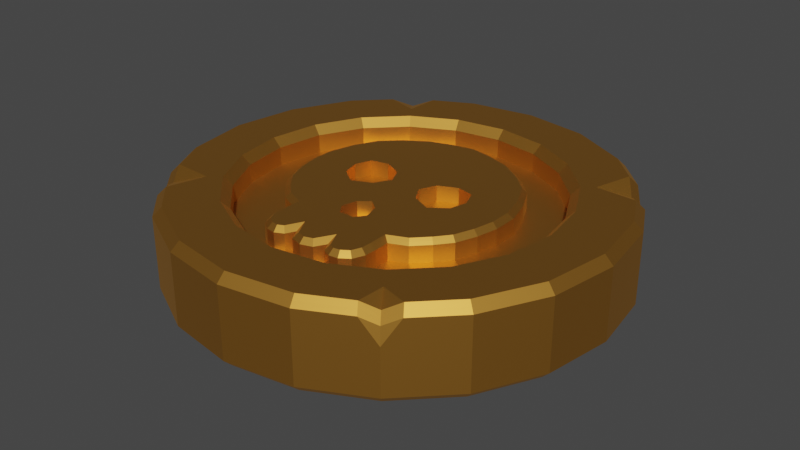 # Source: SkullCoin.blend  (saved by Blender 3.1.7; exported with 4.5.12 LTS)
import bpy
from mathutils import Matrix  # noqa: F401  (used for matrix-valued properties, if any)

bpy.ops.wm.read_factory_settings(use_empty=True)
scene = bpy.context.scene
scene.name = 'Scene'

# ---- collections
col_collection = bpy.data.collections.new('Collection'); scene.collection.children.link(col_collection)

# ---- materials (node trees are filled in below, after node groups)
mat_material_001 = bpy.data.materials.new('Material.001')
mat_material_001.use_transparent_shadow = False

# ---- node groups
ng_auto_smooth = bpy.data.node_groups.new('Auto Smooth', 'GeometryNodeTree')
_s = ng_auto_smooth.interface.new_socket(name='Geometry', in_out='OUTPUT', socket_type='NodeSocketGeometry')
_s = ng_auto_smooth.interface.new_socket(name='Geometry', in_out='INPUT', socket_type='NodeSocketGeometry')
_s = ng_auto_smooth.interface.new_socket(name='Angle', in_out='INPUT', socket_type='NodeSocketFloat')
_s.subtype = 'ANGLE'
_s.min_value = 0.0
_s.max_value = 3.142
ng_auto_smooth.is_modifier = True
_N = ng_auto_smooth.nodes; _L = ng_auto_smooth.links
n0 = _N.new('NodeGroupOutput'); n0.name = 'Group Output'; n0.location = (480, -100)
n1 = _N.new('NodeGroupInput'); n1.name = 'Group Input'; n1.location = (-420, -300)
n2 = _N.new('NodeGroupInput'); n2.name = 'Group Input.001'; n2.location = (-60, -100)
n3 = _N.new('GeometryNodeSetShadeSmooth'); n3.name = 'Set Shade Smooth'; n3.location = (120, -100)
n3.domain = 'EDGE'
n4 = _N.new('GeometryNodeSetShadeSmooth'); n4.name = 'Set Shade Smooth.001'; n4.location = (300, -100)
n5 = _N.new('GeometryNodeInputMeshEdgeAngle'); n5.name = 'Edge Angle'; n5.location = (-420, -220)
n6 = _N.new('GeometryNodeInputEdgeSmooth'); n6.name = 'Is Edge Smooth'; n6.location = (-60, -160)
n7 = _N.new('GeometryNodeInputShadeSmooth'); n7.name = 'Is Face Smooth'; n7.location = (-240, -340)
n8 = _N.new('FunctionNodeBooleanMath'); n8.name = 'Boolean Math'; n8.location = (-60, -220)
n9 = _N.new('FunctionNodeCompare'); n9.name = 'Compare'; n9.location = (-240, -180)
n9.operation = 'LESS_EQUAL'
_L.new(n5.outputs[0], n9.inputs[0])
_L.new(n4.outputs[0], n0.inputs[0])
_L.new(n1.outputs[1], n9.inputs[1])
_L.new(n9.outputs[0], n8.inputs[0])
_L.new(n7.outputs[0], n8.inputs[1])
_L.new(n2.outputs[0], n3.inputs[0])
_L.new(n6.outputs[0], n3.inputs[1])
_L.new(n3.outputs[0], n4.inputs[0])
_L.new(n8.outputs[0], n3.inputs[2])
n0.is_active_output = True

# ---- material node trees
mat_material_001.use_nodes = True; mat_material_001.node_tree.nodes.clear()
_N = mat_material_001.node_tree.nodes; _L = mat_material_001.node_tree.links
n0 = _N.new('ShaderNodeBsdfPrincipled'); n0.name = 'Principled BSDF'; n0.location = (10, 300)
n0.distribution = 'GGX'
n0.subsurface_method = 'RANDOM_WALK_SKIN'
n0.inputs[0].default_value = (0.8, 0.3767, 0.0667, 1.0)
n0.inputs[1].default_value = 1.0
n0.inputs[3].default_value = 1.45
n0.inputs[8].default_value = 1.0
n0.inputs[9].default_value = (11.1, 0.2, 0.1)
n0.inputs[10].default_value = 0.06299
n0.inputs[27].default_value = (0.0, 0.0, 0.0, 1.0)
n0.inputs[28].default_value = 1.0
n1 = _N.new('ShaderNodeOutputMaterial'); n1.name = 'Material Output'; n1.location = (300, 300)
_L.new(n0.outputs[0], n1.inputs[0])
n1.is_active_output = True

# ---- world
world_world = bpy.data.worlds.new('World'); scene.world = world_world
world_world.use_nodes = True; world_world.node_tree.nodes.clear()
_N = world_world.node_tree.nodes; _L = world_world.node_tree.links
n0 = _N.new('ShaderNodeOutputWorld'); n0.name = 'World Output'; n0.location = (300, 300)
n1 = _N.new('ShaderNodeBackground'); n1.name = 'Background'; n1.location = (10, 300)
n1.inputs[0].default_value = (0.05088, 0.05088, 0.05088, 1.0)
_L.new(n1.outputs[0], n0.inputs[0])
n0.is_active_output = True
world_world.color = (0.05088, 0.05088, 0.05088)
world_world.use_sun_shadow = False
world_world.sun_shadow_jitter_overblur = 0.0

# ---- meshes
me_cylinder = bpy.data.meshes.new('Cylinder')
me_cylinder.from_pydata([(0.2146, 0.6606, 0.07714), (0.0, 0.6946, 0.07714), (0.4083, 0.562, 0.07714), (0.562, 0.4083, 0.07714), (0.6606, 0.2146, 0.07714), (0.6946, -1.376e-08, 0.07714), (0.6606, -0.2146, 0.07714), (0.562, -0.4083, 0.07714), (0.4083, -0.562, 0.07714), (0.2146, -0.6606, 0.07714), (0.0, -0.6946, 0.07714), (0.0, 0.5338, 0.07714), (0.0, -0.5894, 0.07714), (0.1017, 0.5162, 0.07714), (0.2071, 0.4814, 0.07714), (0.3259, 0.4051, 0.07714), (0.4071, 0.3278, 0.07714), (0.4632, 0.2165, 0.07714), (0.4965, 0.1126, 0.07714), (0.4978, -0.01329, 0.07714), (0.4773, -0.1118, 0.07714), (0.4429, -0.206, 0.07714), (0.3898, -0.2731, 0.07714), (0.3253, -0.3392, 0.07714), (0.2486, -0.3719, 0.07714), (0.2505, -0.4424, 0.07714), (0.2488, -0.496, 0.07714), (0.2272, -0.5488, 0.07714), (0.1847, -0.5779, 0.07714), (0.1429, -0.5837, 0.07714), (0.1035, -0.5644, 0.07714), (0.08201, -0.5215, 0.07714), (0.05366, -0.5721, 0.07714), (0.0, 0.03702, 0.1742), (0.2686, 0.13, 0.1035), (0.1906, 0.1483, 0.1742), (0.07127, 0.03616, 0.1742), (0.2025, -0.07756, 0.1742), (0.2967, 0.05566, 0.1742), (0.1062, 0.1091, 0.1742), (0.1145, -0.03842, 0.1742), (0.2768, -0.02313, 0.1742), (0.2686, 0.13, 0.1742), (0.0, -0.3226, 0.1742), (0.06672, -0.2813, 0.1742), (0.0, -0.1735, 0.1742), (0.03336, -0.3263, 0.1742), (0.0481, -0.2102, 0.1742), (0.1906, 0.1483, 0.1035), (0.1062, 0.1091, 0.1035), (0.1903, 0.04065, 0.1035), (0.07127, 0.03616, 0.1035), (0.1145, -0.03842, 0.1035), (0.2025, -0.07756, 0.1035), (0.2768, -0.02313, 0.1035), (0.2967, 0.05566, 0.1035), (0.0, -0.248, 0.1035), (0.0, -0.3226, 0.1035), (0.03336, -0.3263, 0.1035), (0.02224, -0.2591, 0.1035), (0.06672, -0.2813, 0.1035), (0.0481, -0.2102, 0.1035), (0.0, -0.1735, 0.1035), (0.0, 1.0, -0.1606), (0.0, 0.9611, -0.1991), (0.0, 0.9805, -0.1798), (0.0, 0.6946, 0.1606), (0.0, 0.7335, 0.1991), (0.0, 0.7141, 0.1798), (0.297, 0.914, -0.1991), (0.309, 0.9511, -0.1606), (0.303, 0.9325, -0.1798), (0.2146, 0.6606, 0.1606), (0.2267, 0.6976, 0.1991), (0.2207, 0.6791, 0.1798), (0.5649, 0.7775, -0.1991), (0.5878, 0.809, -0.1606), (0.5763, 0.7933, -0.1798), (0.4083, 0.562, 0.1606), (0.4312, 0.5934, 0.1991), (0.4197, 0.5777, 0.1798), (0.7775, 0.5649, -0.1991), (0.809, 0.5878, -0.1606), (0.7933, 0.5763, -0.1798), (0.562, 0.4083, 0.1606), (0.5934, 0.4312, 0.1991), (0.5777, 0.4197, 0.1798), (0.914, 0.297, -0.1991), (0.9511, 0.309, -0.1606), (0.9325, 0.303, -0.1798), (0.6606, 0.2146, 0.1606), (0.6976, 0.2267, 0.1991), (0.6791, 0.2207, 0.1798), (0.9611, -3.26e-08, -0.1991), (1.0, -4.371e-08, -0.1606), (0.9805, -3.815e-08, -0.1798), (0.6946, -1.376e-08, 0.1606), (0.7335, -1.758e-08, 0.1991), (0.7141, -1.567e-08, 0.1798), (0.914, -0.297, -0.1991), (0.9511, -0.309, -0.1606), (0.9325, -0.303, -0.1798), (0.6606, -0.2146, 0.1606), (0.6976, -0.2267, 0.1991), (0.6791, -0.2207, 0.1798), (0.7775, -0.5649, -0.1991), (0.809, -0.5878, -0.1606), (0.7933, -0.5763, -0.1798), (0.562, -0.4083, 0.1606), (0.5934, -0.4312, 0.1991), (0.5777, -0.4197, 0.1798), (0.5649, -0.7775, -0.1991), (0.5878, -0.809, -0.1606), (0.5763, -0.7933, -0.1798), (0.4083, -0.562, 0.1606), (0.4312, -0.5934, 0.1991), (0.4197, -0.5777, 0.1798), (0.297, -0.914, -0.1991), (0.309, -0.9511, -0.1606), (0.303, -0.9325, -0.1798), (0.2146, -0.6606, 0.1606), (0.2267, -0.6976, 0.1991), (0.2207, -0.6791, 0.1798), (0.0, -0.9611, -0.1991), (0.0, -1.0, -0.1606), (0.0, -0.9805, -0.1798), (0.0, -0.7335, 0.1991), (0.0, -0.6946, 0.1606), (0.0, -0.7141, 0.1798), (0.297, 0.914, 0.1991), (0.309, 0.9511, 0.1606), (0.303, 0.9325, 0.1798), (0.0, 0.9611, 0.1991), (0.0, 1.0, 0.1606), (0.0, 0.9805, 0.1798), (0.5649, 0.7775, 0.1991), (0.5878, 0.809, 0.1606), (0.5763, 0.7933, 0.1798), (0.914, 0.297, 0.1991), (0.9511, 0.309, 0.1606), (0.9325, 0.303, 0.1798), (0.9611, -3.989e-08, 0.1991), (1.0, -4.371e-08, 0.1606), (0.9805, -4.18e-08, 0.1798), (0.914, -0.297, 0.1991), (0.9511, -0.309, 0.1606), (0.9325, -0.303, 0.1798), (0.7775, -0.5649, 0.1991), (0.809, -0.5878, 0.1606), (0.7933, -0.5763, 0.1798), (0.297, -0.914, 0.1991), (0.309, -0.9511, 0.1606), (0.303, -0.9325, 0.1798), (0.0, -1.0, 0.1606), (0.0, -0.9611, 0.1991), (0.0, -0.9805, 0.1798), (0.0, 0.5105, 0.1742), (0.0, 0.5338, 0.1513), (0.0, 0.5221, 0.1628), (0.0, -0.5894, 0.1513), (0.0, -0.5654, 0.1742), (0.0, -0.5774, 0.1628), (0.0888, 0.4952, 0.1742), (0.1017, 0.5162, 0.1513), (0.09524, 0.5057, 0.1628), (0.2059, 0.4565, 0.1742), (0.2071, 0.4814, 0.1513), (0.2065, 0.4689, 0.1628), (0.307, 0.3915, 0.1742), (0.3259, 0.4051, 0.1513), (0.3164, 0.3983, 0.1628), (0.3885, 0.3139, 0.1742), (0.4071, 0.3278, 0.1513), (0.3978, 0.3208, 0.1628), (0.4414, 0.2089, 0.1742), (0.4632, 0.2165, 0.1513), (0.4523, 0.2127, 0.1628), (0.4738, 0.08875, 0.1742), (0.4965, 0.09762, 0.1513), (0.4852, 0.09319, 0.1628), (0.475, -0.01047, 0.1742), (0.4978, -0.01329, 0.1513), (0.4864, -0.01188, 0.1628), (0.4552, -0.1055, 0.1742), (0.4773, -0.1118, 0.1513), (0.4663, -0.1087, 0.1628), (0.4226, -0.1946, 0.1742), (0.4429, -0.206, 0.1513), (0.4327, -0.2003, 0.1628), (0.3725, -0.258, 0.1742), (0.3898, -0.2731, 0.1513), (0.3812, -0.2656, 0.1628), (0.3121, -0.3199, 0.1742), (0.3253, -0.3392, 0.1513), (0.3187, -0.3296, 0.1628), (0.2253, -0.3569, 0.1742), (0.2486, -0.3719, 0.1513), (0.2369, -0.3644, 0.1628), (0.2275, -0.4424, 0.1742), (0.2505, -0.4424, 0.1513), (0.239, -0.4424, 0.1628), (0.226, -0.4911, 0.1742), (0.2488, -0.496, 0.1513), (0.2374, -0.4935, 0.1628), (0.2086, -0.5338, 0.1742), (0.2272, -0.5488, 0.1513), (0.2179, -0.5413, 0.1628), (0.1762, -0.5559, 0.1742), (0.1847, -0.5779, 0.1513), (0.1805, -0.5669, 0.1628), (0.1467, -0.56, 0.1742), (0.1429, -0.5837, 0.1513), (0.1448, -0.5719, 0.1628), (0.1205, -0.5472, 0.1742), (0.1035, -0.5644, 0.1513), (0.112, -0.5558, 0.1628), (0.08315, -0.4726, 0.1742), (0.08201, -0.5215, 0.1513), (0.08258, -0.497, 0.1628), (0.03806, -0.5531, 0.1742), (0.05366, -0.5721, 0.1513), (0.04586, -0.5626, 0.1628), (-0.2146, 0.6606, 0.07714), (-0.4083, 0.562, 0.07714), (-0.562, 0.4083, 0.07714), (-0.6606, 0.2146, 0.07714), (-0.6946, -1.376e-08, 0.07714), (-0.6606, -0.2146, 0.07714), (-0.562, -0.4083, 0.07714), (-0.4083, -0.562, 0.07714), (-0.2146, -0.6606, 0.07714), (-0.1017, 0.5162, 0.07714), (-0.2071, 0.4814, 0.07714), (-0.3259, 0.4051, 0.07714), (-0.4071, 0.3278, 0.07714), (-0.4632, 0.2165, 0.07714), (-0.4965, 0.1126, 0.07714), (-0.4978, -0.01329, 0.07714), (-0.4773, -0.1118, 0.07714), (-0.4429, -0.206, 0.07714), (-0.3898, -0.2731, 0.07714), (-0.3253, -0.3392, 0.07714), (-0.2486, -0.3719, 0.07714), (-0.2505, -0.4424, 0.07714), (-0.2488, -0.496, 0.07714), (-0.2272, -0.5488, 0.07714), (-0.1847, -0.5779, 0.07714), (-0.1429, -0.5837, 0.07714), (-0.1035, -0.5644, 0.07714), (-0.08201, -0.5215, 0.07714), (-0.05366, -0.5721, 0.07714), (-0.2686, 0.13, 0.1035), (-0.1906, 0.1483, 0.1742), (-0.07127, 0.03616, 0.1742), (-0.2025, -0.07756, 0.1742), (-0.2967, 0.05566, 0.1742), (-0.1062, 0.1091, 0.1742), (-0.1145, -0.03842, 0.1742), (-0.2768, -0.02313, 0.1742), (-0.2686, 0.13, 0.1742), (-0.06672, -0.2813, 0.1742), (-0.03336, -0.3263, 0.1742), (-0.0481, -0.2102, 0.1742), (-0.1906, 0.1483, 0.1035), (-0.1062, 0.1091, 0.1035), (-0.1903, 0.04065, 0.1035), (-0.07127, 0.03616, 0.1035), (-0.1145, -0.03842, 0.1035), (-0.2025, -0.07756, 0.1035), (-0.2768, -0.02313, 0.1035), (-0.2967, 0.05566, 0.1035), (-0.03336, -0.3263, 0.1035), (-0.02224, -0.2591, 0.1035), (-0.06672, -0.2813, 0.1035), (-0.0481, -0.2102, 0.1035), (-0.297, 0.914, -0.1991), (-0.309, 0.9511, -0.1606), (-0.303, 0.9325, -0.1798), (-0.2146, 0.6606, 0.1606), (-0.2267, 0.6976, 0.1991), (-0.2207, 0.6791, 0.1798), (-0.5649, 0.7775, -0.1991), (-0.5878, 0.809, -0.1606), (-0.5763, 0.7933, -0.1798), (-0.4083, 0.562, 0.1606), (-0.4312, 0.5934, 0.1991), (-0.4197, 0.5777, 0.1798), (-0.7775, 0.5649, -0.1991), (-0.809, 0.5878, -0.1606), (-0.7933, 0.5763, -0.1798), (-0.562, 0.4083, 0.1606), (-0.5934, 0.4312, 0.1991), (-0.5777, 0.4197, 0.1798), (-0.914, 0.297, -0.1991), (-0.9511, 0.309, -0.1606), (-0.9325, 0.303, -0.1798), (-0.6606, 0.2146, 0.1606), (-0.6976, 0.2267, 0.1991), (-0.6791, 0.2207, 0.1798), (-0.9611, -3.26e-08, -0.1991), (-1.0, -4.371e-08, -0.1606), (-0.9805, -3.815e-08, -0.1798), (-0.6946, -1.376e-08, 0.1606), (-0.7335, -1.758e-08, 0.1991), (-0.7141, -1.567e-08, 0.1798), (-0.914, -0.297, -0.1991), (-0.9511, -0.309, -0.1606), (-0.9325, -0.303, -0.1798), (-0.6606, -0.2146, 0.1606), (-0.6976, -0.2267, 0.1991), (-0.6791, -0.2207, 0.1798), (-0.7775, -0.5649, -0.1991), (-0.809, -0.5878, -0.1606), (-0.7933, -0.5763, -0.1798), (-0.562, -0.4083, 0.1606), (-0.5934, -0.4312, 0.1991), (-0.5777, -0.4197, 0.1798), (-0.5649, -0.7775, -0.1991), (-0.5878, -0.809, -0.1606), (-0.5763, -0.7933, -0.1798), (-0.4083, -0.562, 0.1606), (-0.4312, -0.5934, 0.1991), (-0.4197, -0.5777, 0.1798), (-0.297, -0.914, -0.1991), (-0.309, -0.9511, -0.1606), (-0.303, -0.9325, -0.1798), (-0.2146, -0.6606, 0.1606), (-0.2267, -0.6976, 0.1991), (-0.2207, -0.6791, 0.1798), (-0.297, 0.914, 0.1991), (-0.309, 0.9511, 0.1606), (-0.303, 0.9325, 0.1798), (-0.7775, 0.5649, 0.1991), (-0.809, 0.5878, 0.1606), (-0.7933, 0.5763, 0.1798), (-0.914, 0.297, 0.1991), (-0.9511, 0.309, 0.1606), (-0.9325, 0.303, 0.1798), (-0.9611, -3.989e-08, 0.1991), (-1.0, -4.371e-08, 0.1606), (-0.9805, -4.18e-08, 0.1798), (-0.914, -0.297, 0.1991), (-0.9511, -0.309, 0.1606), (-0.9325, -0.303, 0.1798), (-0.5649, -0.7775, 0.1991), (-0.5878, -0.809, 0.1606), (-0.5763, -0.7933, 0.1798), (-0.297, -0.914, 0.1991), (-0.309, -0.9511, 0.1606), (-0.303, -0.9325, 0.1798), (-0.0888, 0.4952, 0.1742), (-0.1017, 0.5162, 0.1513), (-0.09524, 0.5057, 0.1628), (-0.2059, 0.4565, 0.1742), (-0.2071, 0.4814, 0.1513), (-0.2065, 0.4689, 0.1628), (-0.307, 0.3915, 0.1742), (-0.3259, 0.4051, 0.1513), (-0.3164, 0.3983, 0.1628), (-0.3885, 0.3139, 0.1742), (-0.4071, 0.3278, 0.1513), (-0.3978, 0.3208, 0.1628), (-0.4414, 0.2089, 0.1742), (-0.4632, 0.2165, 0.1513), (-0.4523, 0.2127, 0.1628), (-0.4738, 0.08875, 0.1742), (-0.4965, 0.09762, 0.1513), (-0.4852, 0.09319, 0.1628), (-0.475, -0.01047, 0.1742), (-0.4978, -0.01329, 0.1513), (-0.4864, -0.01188, 0.1628), (-0.4552, -0.1055, 0.1742), (-0.4773, -0.1118, 0.1513), (-0.4663, -0.1087, 0.1628), (-0.4226, -0.1946, 0.1742), (-0.4429, -0.206, 0.1513), (-0.4327, -0.2003, 0.1628), (-0.3725, -0.258, 0.1742), (-0.3898, -0.2731, 0.1513), (-0.3812, -0.2656, 0.1628), (-0.3121, -0.3199, 0.1742), (-0.3253, -0.3392, 0.1513), (-0.3187, -0.3296, 0.1628), (-0.2253, -0.3569, 0.1742), (-0.2486, -0.3719, 0.1513), (-0.2369, -0.3644, 0.1628), (-0.2275, -0.4424, 0.1742), (-0.2505, -0.4424, 0.1513), (-0.239, -0.4424, 0.1628), (-0.226, -0.4911, 0.1742), (-0.2488, -0.496, 0.1513), (-0.2374, -0.4935, 0.1628), (-0.2086, -0.5338, 0.1742), (-0.2272, -0.5488, 0.1513), (-0.2179, -0.5413, 0.1628), (-0.1762, -0.5559, 0.1742), (-0.1847, -0.5779, 0.1513), (-0.1805, -0.5669, 0.1628), (-0.1467, -0.56, 0.1742), (-0.1429, -0.5837, 0.1513), (-0.1448, -0.5719, 0.1628), (-0.1205, -0.5472, 0.1742), (-0.1035, -0.5644, 0.1513), (-0.112, -0.5558, 0.1628), (-0.08315, -0.4726, 0.1742), (-0.08201, -0.5215, 0.1513), (-0.08258, -0.497, 0.1628), (-0.03806, -0.5531, 0.1742), (-0.05366, -0.5721, 0.1513), (-0.04586, -0.5626, 0.1628), (0.4952, -0.8131, 0.1991), (0.6202, -0.7222, 0.1991), (0.5003, -0.6885, 0.1991), (0.5577, -0.7676, 0.1647), (0.6431, -0.7537, 0.1606), (0.5181, -0.8445, 0.1606), (0.5878, -0.809, 0.05064), (0.5806, -0.7991, 0.1263), (0.6317, -0.7379, 0.1798), (0.5066, -0.8288, 0.1798), (0.5691, -0.7834, 0.1455), (-0.477, 0.8223, 0.1991), (-0.6347, 0.7078, 0.1991), (-0.4834, 0.6653, 0.1991), (-0.5558, 0.765, 0.1676), (-0.6575, 0.7393, 0.1606), (-0.4999, 0.8538, 0.1606), (-0.5878, 0.809, 0.02197), (-0.5787, 0.7965, 0.1292), (-0.6461, 0.7235, 0.1798), (-0.4884, 0.8381, 0.1798), (-0.5673, 0.7808, 0.1484), (-0.829, -0.4638, 0.1991), (-0.6973, -0.6452, 0.1991), (-0.6485, -0.4712, 0.1991), (-0.7632, -0.5545, 0.1667), (-0.7288, -0.668, 0.1606), (-0.8605, -0.4867, 0.1606), (-0.809, -0.5878, 0.001125), (-0.7947, -0.5773, 0.1283), (-0.713, -0.6566, 0.1798), (-0.8448, -0.4752, 0.1798), (-0.7789, -0.5659, 0.1475), (0.8304, 0.4612, 0.1991), (0.6952, 0.6472, 0.1991), (0.6452, 0.4687, 0.1991), (0.7628, 0.5542, 0.1552), (0.7267, 0.6701, 0.1606), (0.8619, 0.4841, 0.1606), (0.809, 0.5878, -0.002987), (0.7943, 0.5771, 0.1168), (0.711, 0.6587, 0.1798), (0.8461, 0.4726, 0.1798), (0.7785, 0.5656, 0.136)], [], [(72, 66, 1, 0), (78, 72, 0, 2), (84, 78, 2, 3), (90, 84, 3, 4), (96, 90, 4, 5), (102, 96, 5, 6), (108, 102, 6, 7), (114, 108, 7, 8), (120, 114, 8, 9), (127, 120, 9, 10), (63, 133, 130, 70), (70, 130, 136, 76), (76, 136, 447, 449, 82), (88, 139, 142, 94), (94, 142, 145, 100), (100, 145, 148, 106), (106, 148, 414, 416, 112), (118, 151, 153, 124), (103, 109, 147, 144), (151, 415, 419, 152), (67, 73, 129, 132), (418, 149, 147, 411), (73, 79, 135, 129), (121, 126, 154, 150), (139, 448, 452, 140), (451, 137, 135, 444), (91, 97, 141, 138), (97, 103, 144, 141), (0, 1, 11, 13, 14, 15, 16, 17, 18, 19, 20, 21, 22, 23, 24, 25, 26, 27, 28, 29, 30, 31, 32, 12, 10, 9, 8, 7, 6, 5, 4, 3, 2), (160, 219, 216, 213, 210, 207, 204, 201, 198, 195, 44, 46, 43), (45, 47, 44, 195, 37, 40, 36, 33), (38, 41, 37, 195, 192, 189, 186, 183, 180, 177), (14, 13, 163, 166), (27, 26, 202, 205), (20, 19, 181, 184), (28, 27, 205, 208), (21, 20, 184, 187), (33, 36, 39, 35, 165, 162, 156), (29, 28, 208, 211), (22, 21, 187, 190), (35, 42, 38, 177, 174, 171, 168, 165), (30, 29, 211, 214), (23, 22, 190, 193), (16, 15, 169, 172), (31, 30, 214, 217), (24, 23, 193, 196), (17, 16, 172, 175), (32, 31, 217, 220), (25, 24, 196, 199), (18, 17, 175, 178), (26, 25, 199, 202), (19, 18, 178, 181), (41, 38, 55, 54), (43, 46, 58, 57), (35, 39, 49, 48), (47, 45, 62, 61), (15, 14, 166, 169), (48, 49, 50, 34), (37, 41, 54, 53), (42, 35, 48, 34), (40, 37, 53, 52), (12, 32, 220, 159), (51, 52, 50, 49), (53, 54, 50, 52), (55, 34, 50, 54), (57, 58, 59, 56), (60, 61, 59, 58), (62, 56, 59, 61), (38, 42, 34, 55), (39, 36, 51, 49), (36, 40, 52, 51), (46, 44, 60, 58), (44, 47, 61, 60), (63, 70, 71, 65), (65, 71, 69, 64), (130, 133, 134, 131), (131, 134, 132, 129), (70, 76, 77, 71), (71, 77, 75, 69), (136, 130, 131, 137), (137, 131, 129, 135), (76, 82, 83, 77), (77, 83, 81, 75), (82, 449, 448, 139, 88), (79, 85, 445, 444, 135), (82, 88, 89, 83), (83, 89, 87, 81), (447, 136, 137, 451), (85, 91, 138, 443, 445), (88, 94, 95, 89), (89, 95, 93, 87), (142, 139, 140, 143), (143, 140, 138, 141), (94, 100, 101, 95), (95, 101, 99, 93), (145, 142, 143, 146), (146, 143, 141, 144), (100, 106, 107, 101), (101, 107, 105, 99), (148, 145, 146, 149), (149, 146, 144, 147), (106, 112, 113, 107), (107, 113, 111, 105), (112, 416, 415, 151, 118), (109, 115, 412, 411, 147), (112, 118, 119, 113), (113, 119, 117, 111), (414, 148, 149, 418), (115, 121, 150, 410, 412), (118, 124, 125, 119), (119, 125, 123, 117), (153, 151, 152, 155), (155, 152, 150, 154), (73, 67, 68, 74), (74, 68, 66, 72), (79, 73, 74, 80), (80, 74, 72, 78), (85, 79, 80, 86), (86, 80, 78, 84), (91, 85, 86, 92), (92, 86, 84, 90), (97, 91, 92, 98), (98, 92, 90, 96), (103, 97, 98, 104), (104, 98, 96, 102), (109, 103, 104, 110), (110, 104, 102, 108), (115, 109, 110, 116), (116, 110, 108, 114), (121, 115, 116, 122), (122, 116, 114, 120), (126, 121, 122, 128), (128, 122, 120, 127), (64, 69, 75, 81, 87, 93, 99, 105, 111, 117, 123), (156, 162, 164, 158), (158, 164, 163, 157), (162, 165, 167, 164), (164, 167, 166, 163), (165, 168, 170, 167), (167, 170, 169, 166), (168, 171, 173, 170), (170, 173, 172, 169), (171, 174, 176, 173), (173, 176, 175, 172), (174, 177, 179, 176), (176, 179, 178, 175), (177, 180, 182, 179), (179, 182, 181, 178), (180, 183, 185, 182), (182, 185, 184, 181), (183, 186, 188, 185), (185, 188, 187, 184), (186, 189, 191, 188), (188, 191, 190, 187), (189, 192, 194, 191), (191, 194, 193, 190), (192, 195, 197, 194), (194, 197, 196, 193), (195, 198, 200, 197), (197, 200, 199, 196), (198, 201, 203, 200), (200, 203, 202, 199), (201, 204, 206, 203), (203, 206, 205, 202), (204, 207, 209, 206), (206, 209, 208, 205), (207, 210, 212, 209), (209, 212, 211, 208), (210, 213, 215, 212), (212, 215, 214, 211), (213, 216, 218, 215), (215, 218, 217, 214), (216, 219, 221, 218), (218, 221, 220, 217), (219, 160, 161, 221), (221, 161, 159, 220), (13, 11, 157, 163), (278, 222, 1, 66), (284, 223, 222, 278), (290, 224, 223, 284), (296, 225, 224, 290), (302, 226, 225, 296), (308, 227, 226, 302), (314, 228, 227, 308), (320, 229, 228, 314), (326, 230, 229, 320), (127, 10, 230, 326), (63, 276, 330, 133), (426, 430, 331, 330), (288, 294, 336, 333), (294, 300, 339, 336), (300, 306, 342, 339), (437, 441, 343, 342), (318, 324, 348, 345), (324, 124, 153, 348), (345, 346, 440, 436), (309, 341, 432, 434, 315), (67, 132, 329, 279), (321, 344, 347, 327), (333, 334, 429, 425), (327, 347, 154, 126), (279, 329, 421, 423, 285), (291, 332, 335, 297), (297, 335, 338, 303), (303, 338, 341, 309), (222, 223, 224, 225, 226, 227, 228, 229, 230, 10, 12, 250, 249, 248, 247, 246, 245, 244, 243, 242, 241, 240, 239, 238, 237, 236, 235, 234, 233, 232, 231, 11, 1), (160, 43, 261, 260, 383, 386, 389, 392, 395, 398, 401, 404, 407), (45, 33, 253, 257, 254, 383, 260, 262), (255, 365, 368, 371, 374, 377, 380, 383, 254, 258), (232, 354, 351, 231), (245, 393, 390, 244), (238, 372, 369, 237), (246, 396, 393, 245), (239, 375, 372, 238), (33, 156, 350, 353, 252, 256, 253), (247, 399, 396, 246), (240, 378, 375, 239), (252, 353, 356, 359, 362, 365, 255, 259), (248, 402, 399, 247), (241, 381, 378, 240), (234, 360, 357, 233), (249, 405, 402, 248), (242, 384, 381, 241), (235, 363, 360, 234), (250, 408, 405, 249), (243, 387, 384, 242), (236, 366, 363, 235), (244, 390, 387, 243), (237, 369, 366, 236), (258, 269, 270, 255), (43, 57, 271, 261), (252, 263, 264, 256), (262, 274, 62, 45), (233, 357, 354, 232), (263, 251, 265, 264), (254, 268, 269, 258), (259, 251, 263, 252), (257, 267, 268, 254), (12, 159, 408, 250), (266, 264, 265, 267), (268, 267, 265, 269), (270, 269, 265, 251), (57, 56, 272, 271), (273, 271, 272, 274), (62, 274, 272, 56), (255, 270, 251, 259), (256, 264, 266, 253), (253, 266, 267, 257), (261, 271, 273, 260), (260, 273, 274, 262), (63, 65, 277, 276), (65, 64, 275, 277), (330, 331, 134, 133), (331, 329, 132, 134), (276, 277, 283, 282), (277, 275, 281, 283), (276, 282, 427, 426, 330), (285, 423, 422, 332, 291), (282, 283, 289, 288), (283, 281, 287, 289), (282, 288, 333, 425, 427), (430, 421, 329, 331), (288, 289, 295, 294), (289, 287, 293, 295), (336, 337, 334, 333), (337, 335, 332, 334), (294, 295, 301, 300), (295, 293, 299, 301), (339, 340, 337, 336), (340, 338, 335, 337), (300, 301, 307, 306), (301, 299, 305, 307), (342, 343, 340, 339), (343, 341, 338, 340), (306, 307, 313, 312), (307, 305, 311, 313), (306, 312, 438, 437, 342), (315, 434, 433, 344, 321), (312, 313, 319, 318), (313, 311, 317, 319), (312, 318, 345, 436, 438), (441, 432, 341, 343), (318, 319, 325, 324), (319, 317, 323, 325), (348, 349, 346, 345), (349, 347, 344, 346), (324, 325, 125, 124), (325, 323, 123, 125), (153, 155, 349, 348), (155, 154, 347, 349), (279, 280, 68, 67), (280, 278, 66, 68), (285, 286, 280, 279), (286, 284, 278, 280), (291, 292, 286, 285), (292, 290, 284, 286), (297, 298, 292, 291), (298, 296, 290, 292), (303, 304, 298, 297), (304, 302, 296, 298), (309, 310, 304, 303), (310, 308, 302, 304), (315, 316, 310, 309), (316, 314, 308, 310), (321, 322, 316, 315), (322, 320, 314, 316), (327, 328, 322, 321), (328, 326, 320, 322), (126, 128, 328, 327), (128, 127, 326, 328), (64, 123, 323, 317, 311, 305, 299, 293, 287, 281, 275), (156, 158, 352, 350), (158, 157, 351, 352), (350, 352, 355, 353), (352, 351, 354, 355), (353, 355, 358, 356), (355, 354, 357, 358), (356, 358, 361, 359), (358, 357, 360, 361), (359, 361, 364, 362), (361, 360, 363, 364), (362, 364, 367, 365), (364, 363, 366, 367), (365, 367, 370, 368), (367, 366, 369, 370), (368, 370, 373, 371), (370, 369, 372, 373), (371, 373, 376, 374), (373, 372, 375, 376), (374, 376, 379, 377), (376, 375, 378, 379), (377, 379, 382, 380), (379, 378, 381, 382), (380, 382, 385, 383), (382, 381, 384, 385), (383, 385, 388, 386), (385, 384, 387, 388), (386, 388, 391, 389), (388, 387, 390, 391), (389, 391, 394, 392), (391, 390, 393, 394), (392, 394, 397, 395), (394, 393, 396, 397), (395, 397, 400, 398), (397, 396, 399, 400), (398, 400, 403, 401), (400, 399, 402, 403), (401, 403, 406, 404), (403, 402, 405, 406), (404, 406, 409, 407), (406, 405, 408, 409), (407, 409, 161, 160), (409, 408, 159, 161), (231, 351, 157, 11), (412, 410, 413, 411), (414, 417, 416), (417, 415, 416), (419, 415, 417, 420), (420, 417, 414, 418), (410, 419, 420, 413), (413, 420, 418, 411), (152, 419, 410, 150), (423, 421, 424, 422), (425, 428, 427), (428, 426, 427), (430, 426, 428, 431), (431, 428, 425, 429), (421, 430, 431, 424), (424, 431, 429, 422), (334, 332, 422, 429), (434, 432, 435, 433), (436, 439, 438), (439, 437, 438), (441, 437, 439, 442), (442, 439, 436, 440), (432, 441, 442, 435), (435, 442, 440, 433), (346, 344, 433, 440), (445, 443, 446, 444), (447, 450, 449), (450, 448, 449), (452, 448, 450, 453), (453, 450, 447, 451), (443, 452, 453, 446), (446, 453, 451, 444), (140, 452, 443, 138)])
_uv = me_cylinder.uv_layers.new(name='UVMap')
_uv.uv.foreach_set('vector', [0.3015, 0.4085, 0.25, 0.4167, 0.25, 0.4167, 0.3015, 0.4085, 0.348, 0.3849, 0.3015, 0.4085, 0.3015, 0.4085, 0.348, 0.3849, 0.3849, 0.348, 0.348, 0.3849, 0.348, 0.3849, 0.3849, 0.348, 0.4085, 0.3015, 0.3849, 0.348, 0.3849, 0.348, 0.4085, 0.3015, 0.4167, 0.25, 0.4085, 0.3015, 0.4085, 0.3015, 0.4167, 0.25, 0.4085, 0.1985, 0.4167, 0.25, 0.4167, 0.25, 0.4085, 0.1985, 0.3849, 0.152, 0.4085, 0.1985, 0.4085, 0.1985, 0.3849, 0.152, 0.348, 0.1151, 0.3849, 0.152, 0.3849, 0.152, 0.348, 0.1151, 0.3015, 0.09145, 0.348, 0.1151, 0.348, 0.1151, 0.3015, 0.09145, 0.25, 0.08329, 0.3015, 0.09145, 0.3015, 0.09145, 0.25, 0.08329, 1.0, 0.5483, 1.0, 0.9517, 0.95, 0.9517, 0.95, 0.5483, 0.95, 0.5483, 0.95, 0.9517, 0.9, 0.9517, 0.9, 0.5483, 0.9, 0.5483, 0.9, 0.9517, 0.8686, 0.9517, 0.85, 0.7462, 0.85, 0.5483, 0.8, 0.5483, 0.8, 0.9517, 0.75, 0.9517, 0.75, 0.5483, 0.75, 0.5483, 0.75, 0.9517, 0.7, 0.9517, 0.7, 0.5483, 0.7, 0.5483, 0.7, 0.9517, 0.65, 0.9517, 0.65, 0.5483, 0.65, 0.5483, 0.65, 0.9517, 0.6125, 0.9517, 0.6, 0.8136, 0.6, 0.5483, 0.55, 0.5483, 0.55, 0.9517, 0.5, 0.9517, 0.5, 0.5483, 0.4174, 0.1956, 0.3924, 0.1465, 0.4366, 0.1144, 0.4694, 0.1787, 0.55, 0.9517, 0.5875, 0.9517, 0.587, 1.0, 0.5505, 1.0, 0.25, 0.4261, 0.3044, 0.4174, 0.3213, 0.4694, 0.25, 0.4807, 0.4049, 0.06963, 0.4436, 0.1084, 0.4366, 0.1144, 0.3989, 0.07667, 0.3044, 0.4174, 0.3535, 0.3924, 0.3856, 0.4366, 0.3213, 0.4694, 0.3044, 0.08257, 0.25, 0.07395, 0.25, 0.01934, 0.3213, 0.03063, 0.8, 0.9517, 0.8314, 0.9517, 0.8309, 1.0, 0.8005, 1.0, 0.4239, 0.4113, 0.3916, 0.4436, 0.3856, 0.4366, 0.4168, 0.4053, 0.4174, 0.3044, 0.4261, 0.25, 0.4807, 0.25, 0.4694, 0.3213, 0.4261, 0.25, 0.4174, 0.1956, 0.4694, 0.1787, 0.4807, 0.25, 0.3015, 0.4085, 0.25, 0.4167, 0.25, 0.3781, 0.2744, 0.3739, 0.2997, 0.3655, 0.3282, 0.3472, 0.3477, 0.3287, 0.3612, 0.302, 0.3692, 0.277, 0.3695, 0.2468, 0.3646, 0.2232, 0.3563, 0.2006, 0.3435, 0.1844, 0.3281, 0.1686, 0.3097, 0.1607, 0.3101, 0.1438, 0.3097, 0.131, 0.3045, 0.1183, 0.2943, 0.1113, 0.2843, 0.1099, 0.2748, 0.1146, 0.2697, 0.1248, 0.2629, 0.1127, 0.25, 0.1085, 0.25, 0.08329, 0.3015, 0.09145, 0.348, 0.1151, 0.3849, 0.152, 0.4085, 0.1985, 0.4167, 0.25, 0.4085, 0.3015, 0.3849, 0.348, 0.348, 0.3849, 0.25, 0.1143, 0.2591, 0.1173, 0.27, 0.1367, 0.2789, 0.1187, 0.2852, 0.1156, 0.2923, 0.1166, 0.3001, 0.1219, 0.3042, 0.1322, 0.3046, 0.1439, 0.3041, 0.1643, 0.266, 0.1825, 0.258, 0.1775, 0.25, 0.1726, 0.25, 0.2084, 0.2581, 0.1955, 0.266, 0.1825, 0.3041, 0.1643, 0.2986, 0.2316, 0.2829, 0.2452, 0.2671, 0.2588, 0.25, 0.2589, 0.3212, 0.2652, 0.3099, 0.2481, 0.2986, 0.2316, 0.3041, 0.1643, 0.3249, 0.1733, 0.3393, 0.1882, 0.3513, 0.2034, 0.3591, 0.2249, 0.3639, 0.2483, 0.3637, 0.2757, 0.2997, 0.3655, 0.2744, 0.3739, 0.2744, 0.3739, 0.2997, 0.3655, 0.3045, 0.1183, 0.3097, 0.131, 0.3097, 0.131, 0.3045, 0.1183, 0.3646, 0.2232, 0.3695, 0.2468, 0.3695, 0.2468, 0.3646, 0.2232, 0.2943, 0.1113, 0.3045, 0.1183, 0.3045, 0.1183, 0.2943, 0.1113, 0.3563, 0.2006, 0.3646, 0.2232, 0.3646, 0.2232, 0.3563, 0.2006, 0.25, 0.2589, 0.2671, 0.2588, 0.2814, 0.2723, 0.2957, 0.2858, 0.2994, 0.3596, 0.2713, 0.3688, 0.25, 0.3725, 0.2843, 0.1099, 0.2943, 0.1113, 0.2943, 0.1113, 0.2843, 0.1099, 0.3435, 0.1844, 0.3563, 0.2006, 0.3563, 0.2006, 0.3435, 0.1844, 0.2957, 0.2858, 0.3085, 0.2753, 0.3212, 0.2652, 0.3637, 0.2757, 0.3559, 0.3006, 0.3432, 0.3254, 0.3236, 0.344, 0.2994, 0.3596, 0.2748, 0.1146, 0.2843, 0.1099, 0.2843, 0.1099, 0.2748, 0.1146, 0.3281, 0.1686, 0.3435, 0.1844, 0.3435, 0.1844, 0.3281, 0.1686, 0.3477, 0.3287, 0.3282, 0.3472, 0.3282, 0.3472, 0.3477, 0.3287, 0.2697, 0.1248, 0.2748, 0.1146, 0.2748, 0.1146, 0.2697, 0.1248, 0.3097, 0.1607, 0.3281, 0.1686, 0.3281, 0.1686, 0.3097, 0.1607, 0.3612, 0.302, 0.3477, 0.3287, 0.3477, 0.3287, 0.3612, 0.302, 0.2629, 0.1127, 0.2697, 0.1248, 0.2697, 0.1248, 0.2629, 0.1127, 0.3101, 0.1438, 0.3097, 0.1607, 0.3097, 0.1607, 0.3101, 0.1438, 0.3692, 0.277, 0.3612, 0.302, 0.3612, 0.302, 0.3692, 0.277, 0.3097, 0.131, 0.3101, 0.1438, 0.3101, 0.1438, 0.3097, 0.131, 0.3695, 0.2468, 0.3692, 0.277, 0.3692, 0.277, 0.3695, 0.2468, 0.3099, 0.2481, 0.3212, 0.2652, 0.3212, 0.2652, 0.3099, 0.2481, 0.25, 0.1726, 0.258, 0.1775, 0.258, 0.1775, 0.25, 0.1726, 0.2957, 0.2858, 0.2814, 0.2723, 0.2814, 0.2723, 0.2957, 0.2858, 0.2581, 0.1955, 0.25, 0.2084, 0.25, 0.2084, 0.2581, 0.1955, 0.3282, 0.3472, 0.2997, 0.3655, 0.2997, 0.3655, 0.3282, 0.3472, 0.2957, 0.2858, 0.2814, 0.2723, 0.2948, 0.2591, 0.3085, 0.2753, 0.2986, 0.2316, 0.3099, 0.2481, 0.3099, 0.2481, 0.2986, 0.2316, 0.3085, 0.2753, 0.2957, 0.2858, 0.2957, 0.2858, 0.3085, 0.2753, 0.2829, 0.2452, 0.2986, 0.2316, 0.2986, 0.2316, 0.2829, 0.2452, 0.25, 0.1085, 0.2629, 0.1127, 0.2629, 0.1127, 0.25, 0.1085, 0.2671, 0.2588, 0.2829, 0.2452, 0.2948, 0.2591, 0.2814, 0.2723, 0.2986, 0.2316, 0.3099, 0.2481, 0.2948, 0.2591, 0.2829, 0.2452, 0.3212, 0.2652, 0.3085, 0.2753, 0.2948, 0.2591, 0.3099, 0.2481, 0.25, 0.1726, 0.258, 0.1775, 0.2518, 0.1887, 0.25, 0.1905, 0.266, 0.1825, 0.2581, 0.1955, 0.2518, 0.1887, 0.258, 0.1775, 0.25, 0.2084, 0.25, 0.1905, 0.2518, 0.1887, 0.258, 0.1954, 0.3212, 0.2652, 0.3085, 0.2753, 0.3085, 0.2753, 0.3212, 0.2652, 0.2814, 0.2723, 0.2671, 0.2588, 0.2671, 0.2588, 0.2814, 0.2723, 0.2671, 0.2588, 0.2829, 0.2452, 0.2829, 0.2452, 0.2671, 0.2588, 0.258, 0.1775, 0.266, 0.1825, 0.266, 0.1825, 0.258, 0.1775, 0.266, 0.1825, 0.2581, 0.1955, 0.2581, 0.1955, 0.266, 0.1825, 1.0, 0.5483, 0.95, 0.5483, 0.9505, 0.5, 0.9995, 0.5, 0.7507, 0.4899, 0.8234, 0.4784, 0.8213, 0.4694, 0.75, 0.4807, 0.95, 0.9517, 1.0, 0.9517, 0.9995, 1.0, 0.9505, 1.0, 0.3234, 0.4784, 0.2507, 0.4899, 0.25, 0.4807, 0.3213, 0.4694, 0.95, 0.5483, 0.9, 0.5483, 0.9005, 0.5, 0.9495, 0.5, 0.8248, 0.4779, 0.8904, 0.4445, 0.8856, 0.4366, 0.8213, 0.4694, 0.9, 0.9517, 0.95, 0.9517, 0.9495, 1.0, 0.9005, 1.0, 0.3904, 0.4445, 0.3248, 0.4779, 0.3213, 0.4694, 0.3856, 0.4366, 0.9, 0.5483, 0.85, 0.5483, 0.8505, 0.5, 0.8995, 0.5, 0.8916, 0.4436, 0.9436, 0.3916, 0.9366, 0.3856, 0.8856, 0.4366, 0.85, 0.5483, 0.85, 0.7462, 0.8314, 0.9517, 0.8, 0.9517, 0.8, 0.5483, 0.3535, 0.3924, 0.3924, 0.3535, 0.4048, 0.3625, 0.4168, 0.4053, 0.3856, 0.4366, 0.85, 0.5483, 0.8, 0.5483, 0.8005, 0.5, 0.8495, 0.5, 0.9445, 0.3904, 0.9779, 0.3248, 0.9694, 0.3213, 0.9366, 0.3856, 0.8686, 0.9517, 0.9, 0.9517, 0.8995, 1.0, 0.8691, 1.0, 0.3924, 0.3535, 0.4174, 0.3044, 0.4694, 0.3213, 0.4493, 0.3607, 0.4048, 0.3625, 0.8, 0.5483, 0.75, 0.5483, 0.7505, 0.5, 0.7995, 0.5, 0.9784, 0.3234, 0.9899, 0.2507, 0.9807, 0.25, 0.9694, 0.3213, 0.75, 0.9517, 0.8, 0.9517, 0.7995, 1.0, 0.7505, 1.0, 0.4899, 0.2507, 0.4784, 0.3234, 0.4694, 0.3213, 0.4807, 0.25, 0.75, 0.5483, 0.7, 0.5483, 0.7005, 0.5, 0.7495, 0.5, 0.9899, 0.2493, 0.9784, 0.1766, 0.9694, 0.1787, 0.9807, 0.25, 0.7, 0.9517, 0.75, 0.9517, 0.7495, 1.0, 0.7005, 1.0, 0.4784, 0.1766, 0.4899, 0.2493, 0.4807, 0.25, 0.4694, 0.1787, 0.7, 0.5483, 0.65, 0.5483, 0.6505, 0.5, 0.6995, 0.5, 0.9779, 0.1752, 0.9445, 0.1096, 0.9366, 0.1144, 0.9694, 0.1787, 0.65, 0.9517, 0.7, 0.9517, 0.6995, 1.0, 0.6505, 1.0, 0.4445, 0.1096, 0.4779, 0.1752, 0.4694, 0.1787, 0.4366, 0.1144, 0.65, 0.5483, 0.6, 0.5483, 0.6005, 0.5, 0.6495, 0.5, 0.9436, 0.1084, 0.8916, 0.05635, 0.8856, 0.06339, 0.9366, 0.1144, 0.6, 0.5483, 0.6, 0.8136, 0.5875, 0.9517, 0.55, 0.9517, 0.55, 0.5483, 0.3924, 0.1465, 0.3535, 0.1076, 0.3701, 0.08475, 0.3989, 0.07667, 0.4366, 0.1144, 0.6, 0.5483, 0.55, 0.5483, 0.5505, 0.5, 0.5995, 0.5, 0.8904, 0.0555, 0.8248, 0.02208, 0.8213, 0.03063, 0.8856, 0.06339, 0.6125, 0.9517, 0.65, 0.9517, 0.6495, 1.0, 0.613, 1.0, 0.3535, 0.1076, 0.3044, 0.08257, 0.3213, 0.03063, 0.3688, 0.05487, 0.3701, 0.08475, 0.55, 0.5483, 0.5, 0.5483, 0.5005, 0.5, 0.5495, 0.5, 0.8234, 0.02163, 0.7507, 0.01011, 0.75, 0.01934, 0.8213, 0.03063, 0.5, 0.9517, 0.55, 0.9517, 0.5495, 1.0, 0.5005, 1.0, 0.2507, 0.01011, 0.3234, 0.02163, 0.3213, 0.03063, 0.25, 0.01934, 0.3044, 0.4174, 0.25, 0.4261, 0.25, 0.4167, 0.3015, 0.4085, 0.3015, 0.4085, 0.25, 0.4167, 0.25, 0.4167, 0.3015, 0.4085, 0.3535, 0.3924, 0.3044, 0.4174, 0.3015, 0.4085, 0.348, 0.3849, 0.348, 0.3849, 0.3015, 0.4085, 0.3015, 0.4085, 0.348, 0.3849, 0.3924, 0.3535, 0.3535, 0.3924, 0.348, 0.3849, 0.3849, 0.348, 0.3849, 0.348, 0.348, 0.3849, 0.348, 0.3849, 0.3849, 0.348, 0.4174, 0.3044, 0.3924, 0.3535, 0.3849, 0.348, 0.4085, 0.3015, 0.4085, 0.3015, 0.3849, 0.348, 0.3849, 0.348, 0.4085, 0.3015, 0.4261, 0.25, 0.4174, 0.3044, 0.4085, 0.3015, 0.4167, 0.25, 0.4167, 0.25, 0.4085, 0.3015, 0.4085, 0.3015, 0.4167, 0.25, 0.4174, 0.1956, 0.4261, 0.25, 0.4167, 0.25, 0.4085, 0.1985, 0.4085, 0.1985, 0.4167, 0.25, 0.4167, 0.25, 0.4085, 0.1985, 0.3924, 0.1465, 0.4174, 0.1956, 0.4085, 0.1985, 0.3849, 0.152, 0.3849, 0.152, 0.4085, 0.1985, 0.4085, 0.1985, 0.3849, 0.152, 0.3535, 0.1076, 0.3924, 0.1465, 0.3849, 0.152, 0.348, 0.1151, 0.348, 0.1151, 0.3849, 0.152, 0.3849, 0.152, 0.348, 0.1151, 0.3044, 0.08257, 0.3535, 0.1076, 0.348, 0.1151, 0.3015, 0.09145, 0.3015, 0.09145, 0.348, 0.1151, 0.348, 0.1151, 0.3015, 0.09145, 0.25, 0.07395, 0.3044, 0.08257, 0.3015, 0.09145, 0.25, 0.08329, 0.25, 0.08329, 0.3015, 0.09145, 0.3015, 0.09145, 0.25, 0.08329, 0.75, 0.4807, 0.8213, 0.4694, 0.8856, 0.4366, 0.9366, 0.3856, 0.9694, 0.3213, 0.9807, 0.25, 0.9694, 0.1787, 0.9366, 0.1144, 0.8856, 0.06339, 0.8213, 0.03063, 0.75, 0.01934, 0.25, 0.3725, 0.2713, 0.3688, 0.2739, 0.374, 0.2505, 0.378, 0.2505, 0.378, 0.2739, 0.374, 0.2744, 0.3739, 0.25, 0.3781, 0.2713, 0.3688, 0.2994, 0.3596, 0.3003, 0.3651, 0.2739, 0.374, 0.2739, 0.374, 0.3003, 0.3651, 0.2997, 0.3655, 0.2744, 0.3739, 0.2994, 0.3596, 0.3236, 0.344, 0.3278, 0.3475, 0.3003, 0.3651, 0.3003, 0.3651, 0.3278, 0.3475, 0.3282, 0.3472, 0.2997, 0.3655, 0.3236, 0.344, 0.3432, 0.3254, 0.3476, 0.3286, 0.3278, 0.3475, 0.3278, 0.3475, 0.3476, 0.3286, 0.3477, 0.3287, 0.3282, 0.3472, 0.3432, 0.3254, 0.3559, 0.3006, 0.3611, 0.302, 0.3476, 0.3286, 0.3476, 0.3286, 0.3611, 0.302, 0.3612, 0.302, 0.3477, 0.3287, 0.3559, 0.3006, 0.3637, 0.2757, 0.3691, 0.2773, 0.3611, 0.302, 0.3611, 0.302, 0.3691, 0.2773, 0.3692, 0.277, 0.3612, 0.302, 0.3637, 0.2757, 0.3639, 0.2483, 0.3694, 0.2469, 0.3691, 0.2773, 0.3691, 0.2773, 0.3694, 0.2469, 0.3695, 0.2468, 0.3692, 0.277, 0.3639, 0.2483, 0.3591, 0.2249, 0.3645, 0.2232, 0.3694, 0.2469, 0.3694, 0.2469, 0.3645, 0.2232, 0.3646, 0.2232, 0.3695, 0.2468, 0.3591, 0.2249, 0.3513, 0.2034, 0.3562, 0.2006, 0.3645, 0.2232, 0.3645, 0.2232, 0.3562, 0.2006, 0.3563, 0.2006, 0.3646, 0.2232, 0.3513, 0.2034, 0.3393, 0.1882, 0.3435, 0.1845, 0.3562, 0.2006, 0.3562, 0.2006, 0.3435, 0.1845, 0.3435, 0.1844, 0.3563, 0.2006, 0.3393, 0.1882, 0.3249, 0.1733, 0.328, 0.1687, 0.3435, 0.1845, 0.3435, 0.1845, 0.328, 0.1687, 0.3281, 0.1686, 0.3435, 0.1844, 0.3249, 0.1733, 0.3041, 0.1643, 0.3097, 0.1607, 0.328, 0.1687, 0.328, 0.1687, 0.3097, 0.1607, 0.3097, 0.1607, 0.3281, 0.1686, 0.3041, 0.1643, 0.3046, 0.1439, 0.3101, 0.1438, 0.3097, 0.1607, 0.3097, 0.1607, 0.3101, 0.1438, 0.3101, 0.1438, 0.3097, 0.1607, 0.3046, 0.1439, 0.3042, 0.1322, 0.3096, 0.131, 0.3101, 0.1438, 0.3101, 0.1438, 0.3096, 0.131, 0.3097, 0.131, 0.3101, 0.1438, 0.3042, 0.1322, 0.3001, 0.1219, 0.3044, 0.1184, 0.3096, 0.131, 0.3096, 0.131, 0.3044, 0.1184, 0.3045, 0.1183, 0.3097, 0.131, 0.3001, 0.1219, 0.2923, 0.1166, 0.2943, 0.1114, 0.3044, 0.1184, 0.3044, 0.1184, 0.2943, 0.1114, 0.2943, 0.1113, 0.3045, 0.1183, 0.2923, 0.1166, 0.2852, 0.1156, 0.2843, 0.1102, 0.2943, 0.1114, 0.2943, 0.1114, 0.2843, 0.1102, 0.2843, 0.1099, 0.2943, 0.1113, 0.2852, 0.1156, 0.2789, 0.1187, 0.275, 0.1148, 0.2843, 0.1102, 0.2843, 0.1102, 0.275, 0.1148, 0.2748, 0.1146, 0.2843, 0.1099, 0.2789, 0.1187, 0.27, 0.1367, 0.2697, 0.1248, 0.275, 0.1148, 0.275, 0.1148, 0.2697, 0.1248, 0.2697, 0.1248, 0.2748, 0.1146, 0.27, 0.1367, 0.2591, 0.1173, 0.2626, 0.113, 0.2697, 0.1248, 0.2697, 0.1248, 0.2626, 0.113, 0.2629, 0.1127, 0.2697, 0.1248, 0.2591, 0.1173, 0.25, 0.1143, 0.2508, 0.1088, 0.2626, 0.113, 0.2626, 0.113, 0.2508, 0.1088, 0.25, 0.1085, 0.2629, 0.1127, 0.2744, 0.3739, 0.25, 0.3781, 0.25, 0.3781, 0.2744, 0.3739, 0.3015, 0.4085, 0.3015, 0.4085, 0.25, 0.4167, 0.25, 0.4167, 0.348, 0.3849, 0.348, 0.3849, 0.3015, 0.4085, 0.3015, 0.4085, 0.3849, 0.348, 0.3849, 0.348, 0.348, 0.3849, 0.348, 0.3849, 0.4085, 0.3015, 0.4085, 0.3015, 0.3849, 0.348, 0.3849, 0.348, 0.4167, 0.25, 0.4167, 0.25, 0.4085, 0.3015, 0.4085, 0.3015, 0.4085, 0.1985, 0.4085, 0.1985, 0.4167, 0.25, 0.4167, 0.25, 0.3849, 0.152, 0.3849, 0.152, 0.4085, 0.1985, 0.4085, 0.1985, 0.348, 0.1151, 0.348, 0.1151, 0.3849, 0.152, 0.3849, 0.152, 0.3015, 0.09145, 0.3015, 0.09145, 0.348, 0.1151, 0.348, 0.1151, 0.25, 0.08329, 0.25, 0.08329, 0.3015, 0.09145, 0.3015, 0.09145, 1.0, 0.5483, 0.95, 0.5483, 0.95, 0.9517, 1.0, 0.9517, 0.9158, 0.9517, 0.9163, 1.0, 0.9495, 1.0, 0.95, 0.9517, 0.85, 0.5483, 0.8, 0.5483, 0.8, 0.9517, 0.85, 0.9517, 0.8, 0.5483, 0.75, 0.5483, 0.75, 0.9517, 0.8, 0.9517, 0.75, 0.5483, 0.7, 0.5483, 0.7, 0.9517, 0.75, 0.9517, 0.6681, 0.9517, 0.6686, 1.0, 0.6995, 1.0, 0.7, 0.9517, 0.6, 0.5483, 0.55, 0.5483, 0.55, 0.9517, 0.6, 0.9517, 0.55, 0.5483, 0.5, 0.5483, 0.5, 0.9517, 0.55, 0.9517, 0.6, 0.9517, 0.6005, 1.0, 0.6314, 1.0, 0.6319, 0.9517, 0.4174, 0.1956, 0.4694, 0.1787, 0.449, 0.1387, 0.4056, 0.1369, 0.3924, 0.1465, 0.25, 0.4261, 0.25, 0.4807, 0.3213, 0.4694, 0.3044, 0.4174, 0.3535, 0.1076, 0.3856, 0.06339, 0.3213, 0.03063, 0.3044, 0.08257, 0.85, 0.9517, 0.8505, 1.0, 0.8837, 1.0, 0.8842, 0.9517, 0.3044, 0.08257, 0.3213, 0.03063, 0.25, 0.01934, 0.25, 0.07395, 0.3044, 0.4174, 0.3213, 0.4694, 0.3645, 0.4474, 0.366, 0.4097, 0.3535, 0.3924, 0.3924, 0.3535, 0.4366, 0.3856, 0.4694, 0.3213, 0.4174, 0.3044, 0.4174, 0.3044, 0.4694, 0.3213, 0.4807, 0.25, 0.4261, 0.25, 0.4261, 0.25, 0.4807, 0.25, 0.4694, 0.1787, 0.4174, 0.1956, 0.3015, 0.4085, 0.348, 0.3849, 0.3849, 0.348, 0.4085, 0.3015, 0.4167, 0.25, 0.4085, 0.1985, 0.3849, 0.152, 0.348, 0.1151, 0.3015, 0.09145, 0.25, 0.08329, 0.25, 0.1085, 0.2629, 0.1127, 0.2697, 0.1248, 0.2748, 0.1146, 0.2843, 0.1099, 0.2943, 0.1113, 0.3045, 0.1183, 0.3097, 0.131, 0.3101, 0.1438, 0.3097, 0.1607, 0.3281, 0.1686, 0.3435, 0.1844, 0.3563, 0.2006, 0.3646, 0.2232, 0.3695, 0.2468, 0.3692, 0.277, 0.3612, 0.302, 0.3477, 0.3287, 0.3282, 0.3472, 0.2997, 0.3655, 0.2744, 0.3739, 0.25, 0.3781, 0.25, 0.4167, 0.25, 0.1143, 0.25, 0.1726, 0.258, 0.1775, 0.266, 0.1825, 0.3041, 0.1643, 0.3046, 0.1439, 0.3042, 0.1322, 0.3001, 0.1219, 0.2923, 0.1166, 0.2852, 0.1156, 0.2789, 0.1187, 0.27, 0.1367, 0.2591, 0.1173, 0.25, 0.2084, 0.25, 0.2589, 0.2671, 0.2588, 0.2829, 0.2452, 0.2986, 0.2316, 0.3041, 0.1643, 0.266, 0.1825, 0.2581, 0.1955, 0.3212, 0.2652, 0.3637, 0.2757, 0.3639, 0.2483, 0.3591, 0.2249, 0.3513, 0.2034, 0.3393, 0.1882, 0.3249, 0.1733, 0.3041, 0.1643, 0.2986, 0.2316, 0.3099, 0.2481, 0.2997, 0.3655, 0.2997, 0.3655, 0.2744, 0.3739, 0.2744, 0.3739, 0.3045, 0.1183, 0.3045, 0.1183, 0.3097, 0.131, 0.3097, 0.131, 0.3646, 0.2232, 0.3646, 0.2232, 0.3695, 0.2468, 0.3695, 0.2468, 0.2943, 0.1113, 0.2943, 0.1113, 0.3045, 0.1183, 0.3045, 0.1183, 0.3563, 0.2006, 0.3563, 0.2006, 0.3646, 0.2232, 0.3646, 0.2232, 0.25, 0.2589, 0.25, 0.3725, 0.2713, 0.3688, 0.2994, 0.3596, 0.2957, 0.2858, 0.2814, 0.2723, 0.2671, 0.2588, 0.2843, 0.1099, 0.2843, 0.1099, 0.2943, 0.1113, 0.2943, 0.1113, 0.3435, 0.1844, 0.3435, 0.1844, 0.3563, 0.2006, 0.3563, 0.2006, 0.2957, 0.2858, 0.2994, 0.3596, 0.3236, 0.344, 0.3432, 0.3254, 0.3559, 0.3006, 0.3637, 0.2757, 0.3212, 0.2652, 0.3085, 0.2753, 0.2748, 0.1146, 0.2748, 0.1146, 0.2843, 0.1099, 0.2843, 0.1099, 0.3281, 0.1686, 0.3281, 0.1686, 0.3435, 0.1844, 0.3435, 0.1844, 0.3477, 0.3287, 0.3477, 0.3287, 0.3282, 0.3472, 0.3282, 0.3472, 0.2697, 0.1248, 0.2697, 0.1248, 0.2748, 0.1146, 0.2748, 0.1146, 0.3097, 0.1607, 0.3097, 0.1607, 0.3281, 0.1686, 0.3281, 0.1686, 0.3612, 0.302, 0.3612, 0.302, 0.3477, 0.3287, 0.3477, 0.3287, 0.2629, 0.1127, 0.2629, 0.1127, 0.2697, 0.1248, 0.2697, 0.1248, 0.3101, 0.1438, 0.3101, 0.1438, 0.3097, 0.1607, 0.3097, 0.1607, 0.3692, 0.277, 0.3692, 0.277, 0.3612, 0.302, 0.3612, 0.302, 0.3097, 0.131, 0.3097, 0.131, 0.3101, 0.1438, 0.3101, 0.1438, 0.3695, 0.2468, 0.3695, 0.2468, 0.3692, 0.277, 0.3692, 0.277, 0.3099, 0.2481, 0.3099, 0.2481, 0.3212, 0.2652, 0.3212, 0.2652, 0.25, 0.1726, 0.25, 0.1726, 0.258, 0.1775, 0.258, 0.1775, 0.2957, 0.2858, 0.2957, 0.2858, 0.2814, 0.2723, 0.2814, 0.2723, 0.2581, 0.1955, 0.2581, 0.1955, 0.25, 0.2084, 0.25, 0.2084, 0.3282, 0.3472, 0.3282, 0.3472, 0.2997, 0.3655, 0.2997, 0.3655, 0.2957, 0.2858, 0.3085, 0.2753, 0.2948, 0.2591, 0.2814, 0.2723, 0.2986, 0.2316, 0.2986, 0.2316, 0.3099, 0.2481, 0.3099, 0.2481, 0.3085, 0.2753, 0.3085, 0.2753, 0.2957, 0.2858, 0.2957, 0.2858, 0.2829, 0.2452, 0.2829, 0.2452, 0.2986, 0.2316, 0.2986, 0.2316, 0.25, 0.1085, 0.25, 0.1085, 0.2629, 0.1127, 0.2629, 0.1127, 0.2671, 0.2588, 0.2814, 0.2723, 0.2948, 0.2591, 0.2829, 0.2452, 0.2986, 0.2316, 0.2829, 0.2452, 0.2948, 0.2591, 0.3099, 0.2481, 0.3212, 0.2652, 0.3099, 0.2481, 0.2948, 0.2591, 0.3085, 0.2753, 0.25, 0.1726, 0.25, 0.1905, 0.2518, 0.1887, 0.258, 0.1775, 0.266, 0.1825, 0.258, 0.1775, 0.2518, 0.1887, 0.2581, 0.1955, 0.25, 0.2084, 0.258, 0.1954, 0.2518, 0.1887, 0.25, 0.1905, 0.3212, 0.2652, 0.3212, 0.2652, 0.3085, 0.2753, 0.3085, 0.2753, 0.2814, 0.2723, 0.2814, 0.2723, 0.2671, 0.2588, 0.2671, 0.2588, 0.2671, 0.2588, 0.2671, 0.2588, 0.2829, 0.2452, 0.2829, 0.2452, 0.258, 0.1775, 0.258, 0.1775, 0.266, 0.1825, 0.266, 0.1825, 0.266, 0.1825, 0.266, 0.1825, 0.2581, 0.1955, 0.2581, 0.1955, 1.0, 0.5483, 0.9995, 0.5, 0.9505, 0.5, 0.95, 0.5483, 0.7507, 0.4899, 0.75, 0.4807, 0.8213, 0.4694, 0.8234, 0.4784, 0.95, 0.9517, 0.9505, 1.0, 0.9995, 1.0, 1.0, 0.9517, 0.3234, 0.4784, 0.3213, 0.4694, 0.25, 0.4807, 0.2507, 0.4899, 0.95, 0.5483, 0.9495, 0.5, 0.9005, 0.5, 0.9, 0.5483, 0.8248, 0.4779, 0.8213, 0.4694, 0.8856, 0.4366, 0.8904, 0.4445, 0.95, 0.5483, 0.9, 0.5483, 0.9, 0.7776, 0.9158, 0.9517, 0.95, 0.9517, 0.3535, 0.3924, 0.366, 0.4097, 0.4023, 0.4199, 0.4366, 0.3856, 0.3924, 0.3535, 0.9, 0.5483, 0.8995, 0.5, 0.8505, 0.5, 0.85, 0.5483, 0.8916, 0.4436, 0.8856, 0.4366, 0.9366, 0.3856, 0.9436, 0.3916, 0.9, 0.5483, 0.85, 0.5483, 0.85, 0.9517, 0.8842, 0.9517, 0.9, 0.7776, 0.3693, 0.4552, 0.3645, 0.4474, 0.3213, 0.4694, 0.3248, 0.4779, 0.85, 0.5483, 0.8495, 0.5, 0.8005, 0.5, 0.8, 0.5483, 0.9445, 0.3904, 0.9366, 0.3856, 0.9694, 0.3213, 0.9779, 0.3248, 0.8, 0.9517, 0.8005, 1.0, 0.8495, 1.0, 0.85, 0.9517, 0.4779, 0.3248, 0.4694, 0.3213, 0.4366, 0.3856, 0.4445, 0.3904, 0.8, 0.5483, 0.7995, 0.5, 0.7505, 0.5, 0.75, 0.5483, 0.9784, 0.3234, 0.9694, 0.3213, 0.9807, 0.25, 0.9899, 0.2507, 0.75, 0.9517, 0.7505, 1.0, 0.7995, 1.0, 0.8, 0.9517, 0.4899, 0.2507, 0.4807, 0.25, 0.4694, 0.3213, 0.4784, 0.3234, 0.75, 0.5483, 0.7495, 0.5, 0.7005, 0.5, 0.7, 0.5483, 0.9899, 0.2493, 0.9807, 0.25, 0.9694, 0.1787, 0.9784, 0.1766, 0.7, 0.9517, 0.7005, 1.0, 0.7495, 1.0, 0.75, 0.9517, 0.4784, 0.1766, 0.4694, 0.1787, 0.4807, 0.25, 0.4899, 0.2493, 0.7, 0.5483, 0.6995, 0.5, 0.6505, 0.5, 0.65, 0.5483, 0.9779, 0.1752, 0.9694, 0.1787, 0.9366, 0.1144, 0.9445, 0.1096, 0.7, 0.5483, 0.65, 0.5483, 0.65, 0.7514, 0.6681, 0.9517, 0.7, 0.9517, 0.3924, 0.1465, 0.4056, 0.1369, 0.4173, 0.09516, 0.3856, 0.06339, 0.3535, 0.1076, 0.65, 0.5483, 0.6495, 0.5, 0.6005, 0.5, 0.6, 0.5483, 0.9436, 0.1084, 0.9366, 0.1144, 0.8856, 0.06339, 0.8916, 0.05635, 0.65, 0.5483, 0.6, 0.5483, 0.6, 0.9517, 0.6319, 0.9517, 0.65, 0.7514, 0.4569, 0.1339, 0.449, 0.1387, 0.4694, 0.1787, 0.4779, 0.1752, 0.6, 0.5483, 0.5995, 0.5, 0.5505, 0.5, 0.55, 0.5483, 0.8904, 0.0555, 0.8856, 0.06339, 0.8213, 0.03063, 0.8248, 0.02208, 0.55, 0.9517, 0.5505, 1.0, 0.5995, 1.0, 0.6, 0.9517, 0.3248, 0.02208, 0.3213, 0.03063, 0.3856, 0.06339, 0.3904, 0.0555, 0.55, 0.5483, 0.5495, 0.5, 0.5005, 0.5, 0.5, 0.5483, 0.8234, 0.02163, 0.8213, 0.03063, 0.75, 0.01934, 0.7507, 0.01011, 0.5, 0.9517, 0.5005, 1.0, 0.5495, 1.0, 0.55, 0.9517, 0.2507, 0.01011, 0.25, 0.01934, 0.3213, 0.03063, 0.3234, 0.02163, 0.3044, 0.4174, 0.3015, 0.4085, 0.25, 0.4167, 0.25, 0.4261, 0.3015, 0.4085, 0.3015, 0.4085, 0.25, 0.4167, 0.25, 0.4167, 0.3535, 0.3924, 0.348, 0.3849, 0.3015, 0.4085, 0.3044, 0.4174, 0.348, 0.3849, 0.348, 0.3849, 0.3015, 0.4085, 0.3015, 0.4085, 0.3924, 0.3535, 0.3849, 0.348, 0.348, 0.3849, 0.3535, 0.3924, 0.3849, 0.348, 0.3849, 0.348, 0.348, 0.3849, 0.348, 0.3849, 0.4174, 0.3044, 0.4085, 0.3015, 0.3849, 0.348, 0.3924, 0.3535, 0.4085, 0.3015, 0.4085, 0.3015, 0.3849, 0.348, 0.3849, 0.348, 0.4261, 0.25, 0.4167, 0.25, 0.4085, 0.3015, 0.4174, 0.3044, 0.4167, 0.25, 0.4167, 0.25, 0.4085, 0.3015, 0.4085, 0.3015, 0.4174, 0.1956, 0.4085, 0.1985, 0.4167, 0.25, 0.4261, 0.25, 0.4085, 0.1985, 0.4085, 0.1985, 0.4167, 0.25, 0.4167, 0.25, 0.3924, 0.1465, 0.3849, 0.152, 0.4085, 0.1985, 0.4174, 0.1956, 0.3849, 0.152, 0.3849, 0.152, 0.4085, 0.1985, 0.4085, 0.1985, 0.3535, 0.1076, 0.348, 0.1151, 0.3849, 0.152, 0.3924, 0.1465, 0.348, 0.1151, 0.348, 0.1151, 0.3849, 0.152, 0.3849, 0.152, 0.3044, 0.08257, 0.3015, 0.09145, 0.348, 0.1151, 0.3535, 0.1076, 0.3015, 0.09145, 0.3015, 0.09145, 0.348, 0.1151, 0.348, 0.1151, 0.25, 0.07395, 0.25, 0.08329, 0.3015, 0.09145, 0.3044, 0.08257, 0.25, 0.08329, 0.25, 0.08329, 0.3015, 0.09145, 0.3015, 0.09145, 0.75, 0.4807, 0.75, 0.01934, 0.8213, 0.03063, 0.8856, 0.06339, 0.9366, 0.1144, 0.9694, 0.1787, 0.9807, 0.25, 0.9694, 0.3213, 0.9366, 0.3856, 0.8856, 0.4366, 0.8213, 0.4694, 0.25, 0.3725, 0.2505, 0.378, 0.2739, 0.374, 0.2713, 0.3688, 0.2505, 0.378, 0.25, 0.3781, 0.2744, 0.3739, 0.2739, 0.374, 0.2713, 0.3688, 0.2739, 0.374, 0.3003, 0.3651, 0.2994, 0.3596, 0.2739, 0.374, 0.2744, 0.3739, 0.2997, 0.3655, 0.3003, 0.3651, 0.2994, 0.3596, 0.3003, 0.3651, 0.3278, 0.3475, 0.3236, 0.344, 0.3003, 0.3651, 0.2997, 0.3655, 0.3282, 0.3472, 0.3278, 0.3475, 0.3236, 0.344, 0.3278, 0.3475, 0.3476, 0.3286, 0.3432, 0.3254, 0.3278, 0.3475, 0.3282, 0.3472, 0.3477, 0.3287, 0.3476, 0.3286, 0.3432, 0.3254, 0.3476, 0.3286, 0.3611, 0.302, 0.3559, 0.3006, 0.3476, 0.3286, 0.3477, 0.3287, 0.3612, 0.302, 0.3611, 0.302, 0.3559, 0.3006, 0.3611, 0.302, 0.3691, 0.2773, 0.3637, 0.2757, 0.3611, 0.302, 0.3612, 0.302, 0.3692, 0.277, 0.3691, 0.2773, 0.3637, 0.2757, 0.3691, 0.2773, 0.3694, 0.2469, 0.3639, 0.2483, 0.3691, 0.2773, 0.3692, 0.277, 0.3695, 0.2468, 0.3694, 0.2469, 0.3639, 0.2483, 0.3694, 0.2469, 0.3645, 0.2232, 0.3591, 0.2249, 0.3694, 0.2469, 0.3695, 0.2468, 0.3646, 0.2232, 0.3645, 0.2232, 0.3591, 0.2249, 0.3645, 0.2232, 0.3562, 0.2006, 0.3513, 0.2034, 0.3645, 0.2232, 0.3646, 0.2232, 0.3563, 0.2006, 0.3562, 0.2006, 0.3513, 0.2034, 0.3562, 0.2006, 0.3435, 0.1845, 0.3393, 0.1882, 0.3562, 0.2006, 0.3563, 0.2006, 0.3435, 0.1844, 0.3435, 0.1845, 0.3393, 0.1882, 0.3435, 0.1845, 0.328, 0.1687, 0.3249, 0.1733, 0.3435, 0.1845, 0.3435, 0.1844, 0.3281, 0.1686, 0.328, 0.1687, 0.3249, 0.1733, 0.328, 0.1687, 0.3097, 0.1607, 0.3041, 0.1643, 0.328, 0.1687, 0.3281, 0.1686, 0.3097, 0.1607, 0.3097, 0.1607, 0.3041, 0.1643, 0.3097, 0.1607, 0.3101, 0.1438, 0.3046, 0.1439, 0.3097, 0.1607, 0.3097, 0.1607, 0.3101, 0.1438, 0.3101, 0.1438, 0.3046, 0.1439, 0.3101, 0.1438, 0.3096, 0.131, 0.3042, 0.1322, 0.3101, 0.1438, 0.3101, 0.1438, 0.3097, 0.131, 0.3096, 0.131, 0.3042, 0.1322, 0.3096, 0.131, 0.3044, 0.1184, 0.3001, 0.1219, 0.3096, 0.131, 0.3097, 0.131, 0.3045, 0.1183, 0.3044, 0.1184, 0.3001, 0.1219, 0.3044, 0.1184, 0.2943, 0.1114, 0.2923, 0.1166, 0.3044, 0.1184, 0.3045, 0.1183, 0.2943, 0.1113, 0.2943, 0.1114, 0.2923, 0.1166, 0.2943, 0.1114, 0.2843, 0.1102, 0.2852, 0.1156, 0.2943, 0.1114, 0.2943, 0.1113, 0.2843, 0.1099, 0.2843, 0.1102, 0.2852, 0.1156, 0.2843, 0.1102, 0.275, 0.1148, 0.2789, 0.1187, 0.2843, 0.1102, 0.2843, 0.1099, 0.2748, 0.1146, 0.275, 0.1148, 0.2789, 0.1187, 0.275, 0.1148, 0.2697, 0.1248, 0.27, 0.1367, 0.275, 0.1148, 0.2748, 0.1146, 0.2697, 0.1248, 0.2697, 0.1248, 0.27, 0.1367, 0.2697, 0.1248, 0.2626, 0.113, 0.2591, 0.1173, 0.2697, 0.1248, 0.2697, 0.1248, 0.2629, 0.1127, 0.2626, 0.113, 0.2591, 0.1173, 0.2626, 0.113, 0.2508, 0.1088, 0.25, 0.1143, 0.2626, 0.113, 0.2629, 0.1127, 0.25, 0.1085, 0.2508, 0.1088, 0.2744, 0.3739, 0.2744, 0.3739, 0.25, 0.3781, 0.25, 0.3781, 0.3701, 0.08475, 0.3688, 0.05487, 0.3856, 0.06339, 0.3989, 0.07667, 0.6125, 0.9517, 0.6003, 0.9669, 0.6, 0.8136, 0.6003, 0.9669, 0.5881, 0.9821, 0.6, 0.8136, 0.587, 1.0, 0.5875, 0.9517, 0.6, 0.9671, 0.6, 1.0, 0.6, 1.0, 0.6, 0.9671, 0.6125, 0.9517, 0.613, 1.0, 0.3688, 0.05487, 0.3737, 0.04698, 0.3893, 0.05831, 0.3856, 0.06339, 0.3856, 0.06339, 0.3893, 0.05831, 0.4049, 0.06963, 0.3989, 0.07667, 0.3248, 0.02208, 0.3737, 0.04698, 0.3688, 0.05487, 0.3213, 0.03063, 0.366, 0.4097, 0.3645, 0.4474, 0.3856, 0.4366, 0.4023, 0.4199, 0.8842, 0.9517, 0.8996, 0.9709, 0.9, 0.7776, 0.8996, 0.9709, 0.915, 0.99, 0.9, 0.7776, 0.9163, 1.0, 0.9158, 0.9517, 0.9, 0.9711, 0.9, 1.0, 0.9, 1.0, 0.9, 0.9711, 0.8842, 0.9517, 0.8837, 1.0, 0.3645, 0.4474, 0.3693, 0.4552, 0.3888, 0.4411, 0.3856, 0.4366, 0.3856, 0.4366, 0.3888, 0.4411, 0.4083, 0.4269, 0.4023, 0.4199, 0.4436, 0.3916, 0.4366, 0.3856, 0.4023, 0.4199, 0.4083, 0.4269, 0.4056, 0.1369, 0.449, 0.1387, 0.4366, 0.1144, 0.4173, 0.09516, 0.6319, 0.9517, 0.6496, 0.9737, 0.65, 0.7514, 0.6496, 0.9737, 0.6672, 0.9958, 0.65, 0.7514, 0.6686, 1.0, 0.6681, 0.9517, 0.65, 0.974, 0.65, 1.0, 0.65, 1.0, 0.65, 0.974, 0.6319, 0.9517, 0.6314, 1.0, 0.449, 0.1387, 0.4569, 0.1339, 0.4406, 0.1115, 0.4366, 0.1144, 0.4366, 0.1144, 0.4406, 0.1115, 0.4244, 0.08916, 0.4173, 0.09516, 0.3916, 0.05635, 0.3856, 0.06339, 0.4173, 0.09516, 0.4244, 0.08916, 0.4048, 0.3625, 0.4493, 0.3607, 0.4366, 0.3856, 0.4168, 0.4053, 0.8686, 0.9517, 0.8505, 0.9743, 0.85, 0.7462, 0.8505, 0.9743, 0.8323, 0.9969, 0.85, 0.7462, 0.8309, 1.0, 0.8314, 0.9517, 0.85, 0.9746, 0.85, 1.0, 0.85, 1.0, 0.85, 0.9746, 0.8686, 0.9517, 0.8691, 1.0, 0.4493, 0.3607, 0.4572, 0.3655, 0.4405, 0.3884, 0.4366, 0.3856, 0.4366, 0.3856, 0.4405, 0.3884, 0.4239, 0.4113, 0.4168, 0.4053, 0.4779, 0.3248, 0.4572, 0.3655, 0.4493, 0.3607, 0.4694, 0.3213])
me_cylinder.materials.append(mat_material_001)
me_cylinder.use_remesh_fix_poles = True
me_cylinder.use_remesh_preserve_attributes = False
me_cylinder.update()

# ---- objects
ob_cylinder = bpy.data.objects.new('Cylinder', me_cylinder)

# ---- transforms, parenting, visibility, modifiers, constraints
ob_cylinder.location = (0.0, 0.0, 0.0)
_m = ob_cylinder.modifiers.new('Auto Smooth', 'NODES')
_m.node_group = ng_auto_smooth
_gi = [s.identifier for s in ng_auto_smooth.interface.items_tree if s.item_type == 'SOCKET' and s.in_out == 'INPUT']
_m[_gi[1]] = 0.5236  # Angle

# ---- collection membership
col_collection.objects.link(ob_cylinder)

# ---- scene / render settings (as saved in the file)
scene.frame_start = 1; scene.frame_end = 250; scene.frame_set(1)
scene.render.engine = 'BLENDER_EEVEE_NEXT'
scene.cycles.sampling_pattern = 'TABULATED_SOBOL'
scene.cycles.use_light_tree = False
scene.view_settings.view_transform = 'Filmic'
bpy.context.view_layer.update()

# ---- added for rendering (the .blend has no active camera and no usable light): camera, sun
cam_auto = bpy.data.cameras.new('AutoCamera')
cam_auto.lens = 50.0
cam_auto.sensor_width = 36.0
cam_auto.clip_end = 1000.0
ob_auto_camera = bpy.data.objects.new('AutoCamera', cam_auto)
scene.collection.objects.link(ob_auto_camera)
ob_auto_camera.location = (2.64273, -3.17128, 2.11418)
ob_auto_camera.rotation_euler = (1.09748, -7.21219e-08, 0.694738)
scene.camera = ob_auto_camera
light_auto_sun = bpy.data.lights.new('AutoSun', 'SUN')
light_auto_sun.energy = 3.0
light_auto_sun.angle = 0.0523599
ob_auto_sun = bpy.data.objects.new('AutoSun', light_auto_sun)
scene.collection.objects.link(ob_auto_sun)
ob_auto_sun.rotation_euler = (0.872665, 0.174533, 0.523599)
bpy.context.view_layer.update()
